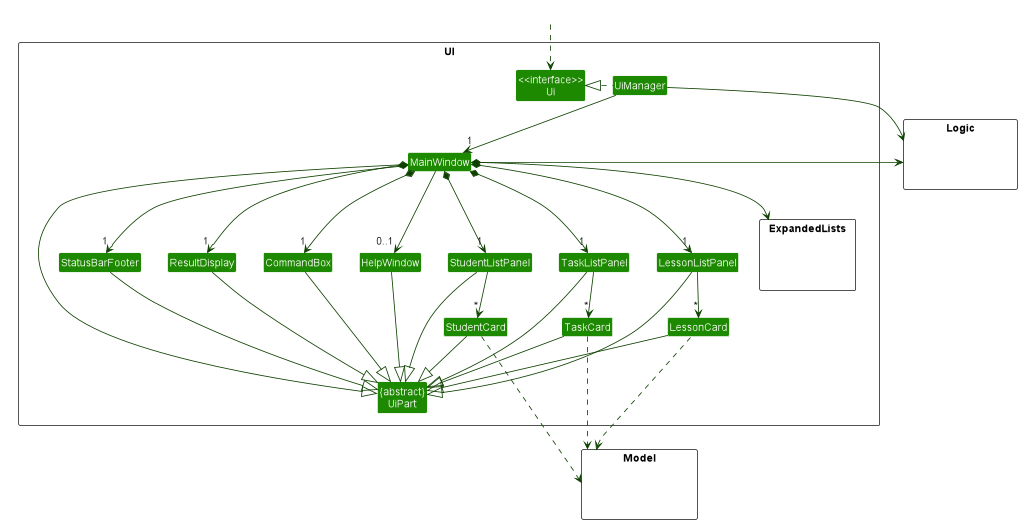

The diagram above was rendered by PlantUML. Its source (embedded in the PNG):
@startuml
!include style.puml
skinparam arrowThickness 1.1
skinparam arrowColor UI_COLOR_T4
skinparam classBackgroundColor UI_COLOR
scale 1.5

package UI <<Rectangle>>{
Class "<<interface>>\nUi" as Ui
Class "{abstract}\nUiPart" as UiPart
Class UiManager
Class MainWindow
Class HelpWindow
Class ResultDisplay
Class StudentListPanel
Class TaskListPanel
Class LessonListPanel
Class StudentCard
Class TaskCard
Class LessonCard
Class StatusBarFooter
Class CommandBox
package ExpandedLists <<Rectangle>> {
    Class HiddenUi #FFFFFF
}
}

package Model <<Rectangle>> {
Class HiddenModel #FFFFFF
}

package Logic <<Rectangle>> {
Class HiddenLogic #FFFFFF
}

Class HiddenOutside #FFFFFF
HiddenOutside ..> Ui

UiManager .left.|> Ui
UiManager -down-> "1" MainWindow
MainWindow *-down->  "1" CommandBox
MainWindow *-down-> "1" ResultDisplay
MainWindow *-down-> "1" StudentListPanel
MainWindow *-down-> "1" TaskListPanel
MainWindow *-down-> "1" LessonListPanel
MainWindow *-down-> ExpandedLists
MainWindow *-down-> "1" StatusBarFooter
MainWindow --> "0..1" HelpWindow

StudentListPanel -down-> "*" StudentCard
TaskListPanel -down-> "*" TaskCard
LessonListPanel -down-> "*" LessonCard

MainWindow -left-|> UiPart

ResultDisplay --|> UiPart
CommandBox --|> UiPart
StudentListPanel --|> UiPart
TaskListPanel --|> UiPart
LessonListPanel --|> UiPart
StudentCard --|> UiPart
TaskCard --|> UiPart
LessonCard --|> UiPart
StatusBarFooter --|> UiPart
HelpWindow --|> UiPart

StudentCard ..> Model
TaskCard ...> Model
LessonCard ..> Model
UiManager -right-> Logic
MainWindow -left-> Logic

StudentListPanel -[hidden]left- HelpWindow
HelpWindow -[hidden]left- CommandBox
CommandBox -[hidden]left- ResultDisplay
ResultDisplay -[hidden]left- StatusBarFooter

MainWindow -[hidden]-|> UiPart
@enduml